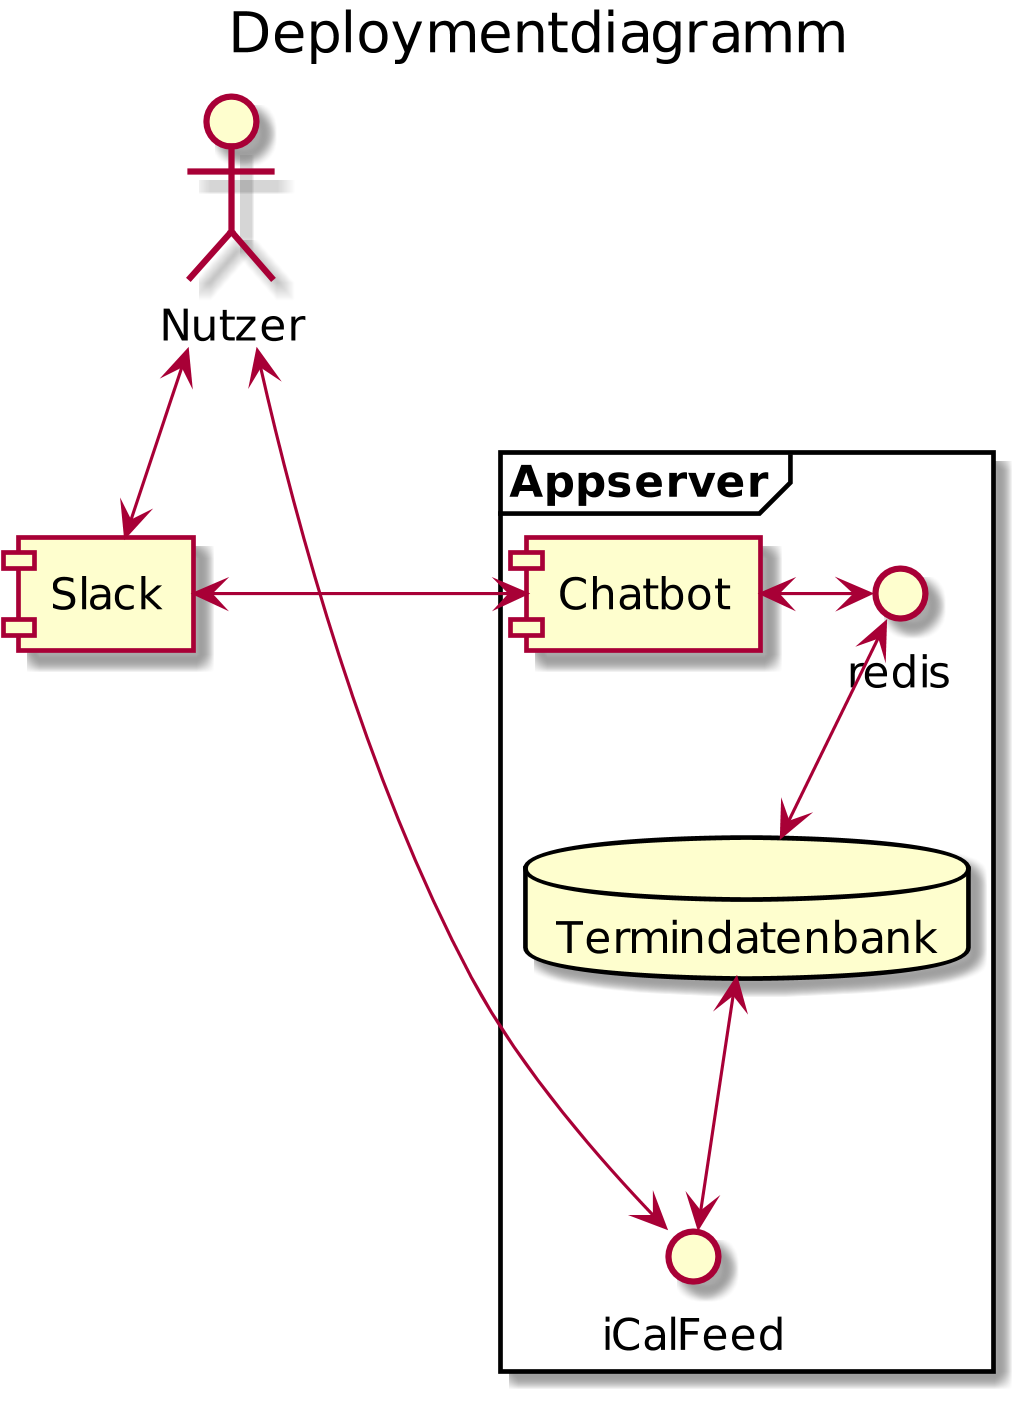

The diagram above was rendered by PlantUML. Its source (embedded in the PNG):
@startuml
skinparam dpi 300


title Deploymentdiagramm

actor Nutzer
component Slack
frame Appserver {
component Chatbot
interface redis
interface iCalFeed
database Termindatenbank
}

Nutzer <--> Slack
Nutzer <--> iCalFeed
Slack <-> Chatbot
Chatbot <-> redis
redis <--> Termindatenbank
Termindatenbank <--> iCalFeed

@enduml